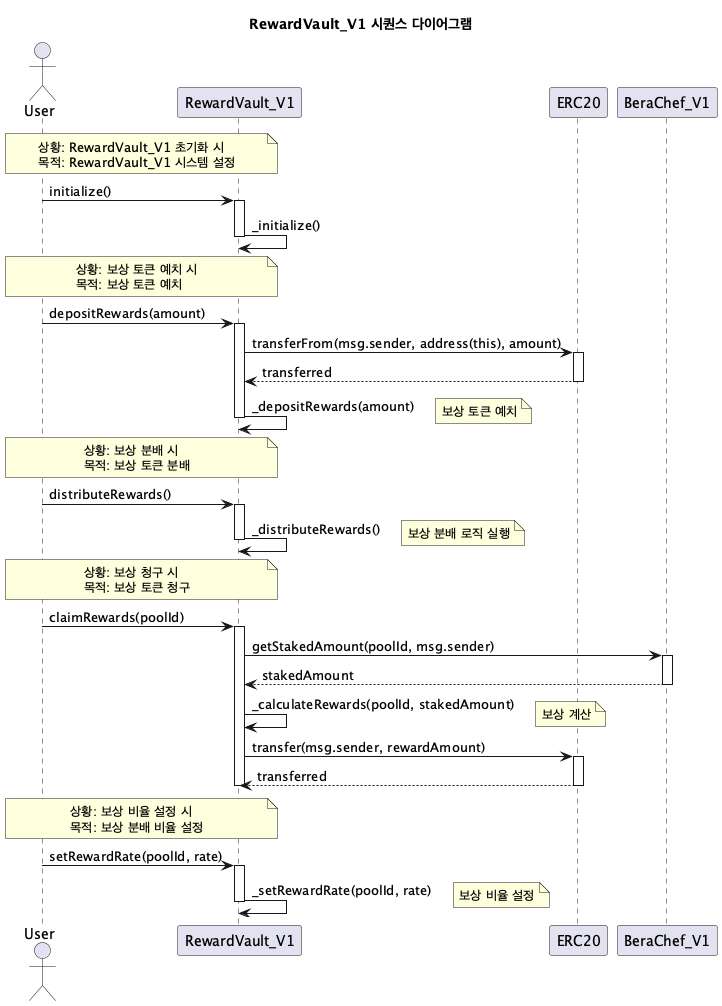

The diagram above was rendered by PlantUML. Its source (embedded in the PNG):
@startuml
title RewardVault_V1 시퀀스 다이어그램

actor User
participant "RewardVault_V1" as RV
participant "ERC20" as E
participant "BeraChef_V1" as BC

note over User, RV
  상황: RewardVault_V1 초기화 시
  목적: RewardVault_V1 시스템 설정
end note

User -> RV: initialize()
activate RV
RV -> RV: _initialize()
deactivate RV

note over User, RV
  상황: 보상 토큰 예치 시
  목적: 보상 토큰 예치
end note

User -> RV: depositRewards(amount)
activate RV
RV -> E: transferFrom(msg.sender, address(this), amount)
activate E
E --> RV: transferred
deactivate E

RV -> RV: _depositRewards(amount)
note right: 보상 토큰 예치
deactivate RV

note over User, RV
  상황: 보상 분배 시
  목적: 보상 토큰 분배
end note

User -> RV: distributeRewards()
activate RV
RV -> RV: _distributeRewards()
note right: 보상 분배 로직 실행
deactivate RV

note over User, RV
  상황: 보상 청구 시
  목적: 보상 토큰 청구
end note

User -> RV: claimRewards(poolId)
activate RV
RV -> BC: getStakedAmount(poolId, msg.sender)
activate BC
BC --> RV: stakedAmount
deactivate BC

RV -> RV: _calculateRewards(poolId, stakedAmount)
note right: 보상 계산
RV -> E: transfer(msg.sender, rewardAmount)
activate E
E --> RV: transferred
deactivate E
deactivate RV

note over User, RV
  상황: 보상 비율 설정 시
  목적: 보상 분배 비율 설정
end note

User -> RV: setRewardRate(poolId, rate)
activate RV
RV -> RV: _setRewardRate(poolId, rate)
note right: 보상 비율 설정
deactivate RV

@enduml